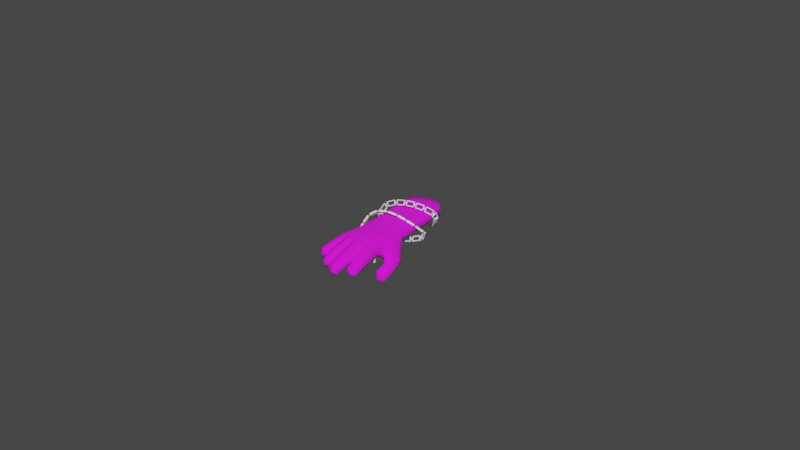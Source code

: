 # Source: hwandChain.blend  (saved by Blender 2.93.21; exported with 4.5.12 LTS)
import bpy
from mathutils import Matrix  # noqa: F401  (used for matrix-valued properties, if any)

bpy.ops.wm.read_factory_settings(use_empty=True)
scene = bpy.context.scene
scene.name = 'Scene'

# ---- collections
col_collection = bpy.data.collections.new('Collection'); scene.collection.children.link(col_collection)

# ---- images (referenced by path relative to the original .blend; pixels are not part of the script)
import os
ASSET_DIR = os.environ.get("B2B_ASSET_DIR", "")  # directory of the original .blend (textures are referenced by path, not embedded)
HERE = os.path.dirname(os.path.abspath(__file__))  # packed textures are extracted next to this script under _unpacked/

def load_image(name, relpath, width, height, colorspace="sRGB"):
    """Load a texture the original file referenced (path relative to the .blend, or extracted next to this script)."""
    p = next((c for c in (os.path.join(HERE, relpath), os.path.join(ASSET_DIR, relpath)) if relpath and os.path.exists(c)), "")
    if p:
        img = bpy.data.images.load(p, check_existing=True)
        img.name = name
    else:  # same state as the original file: an image datablock whose file is absent (Cycles renders it pink)
        img = bpy.data.images.new(name, width, height)
        img.source = "FILE"
        img.filepath = "//" + (relpath or name)
    img.colorspace_settings.name = colorspace
    return img
img_material_base_color = load_image('Material Base Color', 'hand base color.png', 1024, 1024, 'sRGB')

# ---- materials (node trees are filled in below, after node groups)
mat_material = bpy.data.materials.new('Material')
mat_material.use_transparent_shadow = False

# ---- material node trees
mat_material.use_nodes = True; mat_material.node_tree.nodes.clear()
_N = mat_material.node_tree.nodes; _L = mat_material.node_tree.links
n0 = _N.new('ShaderNodeBsdfPrincipled'); n0.name = 'Principled BSDF'; n0.location = (10, 300)
n0.distribution = 'GGX'
n0.subsurface_method = 'BURLEY'
n0.inputs[2].default_value = 1.0
n0.inputs[3].default_value = 1.45
n0.inputs[27].default_value = (0.0, 0.0, 0.0, 1.0)
n0.inputs[28].default_value = 1.0
n1 = _N.new('ShaderNodeOutputMaterial'); n1.name = 'Material Output'; n1.location = (300, 300)
n2 = _N.new('ShaderNodeTexImage'); n2.name = 'Image Texture'; n2.location = (-280, 280)
n2.image = img_material_base_color
_L.new(n0.outputs[0], n1.inputs[0])
_L.new(n2.outputs[0], n0.inputs[0])
n1.is_active_output = True

# ---- world
world_world = bpy.data.worlds.new('World'); scene.world = world_world
world_world.use_nodes = True; world_world.node_tree.nodes.clear()
_N = world_world.node_tree.nodes; _L = world_world.node_tree.links
n0 = _N.new('ShaderNodeOutputWorld'); n0.name = 'World Output'; n0.location = (300, 300)
n1 = _N.new('ShaderNodeBackground'); n1.name = 'Background'; n1.location = (10, 300)
n1.inputs[0].default_value = (0.05088, 0.05088, 0.05088, 1.0)
_L.new(n1.outputs[0], n0.inputs[0])
n0.is_active_output = True
world_world.color = (0.05088, 0.05088, 0.05088)
world_world.use_sun_shadow = False
world_world.sun_shadow_jitter_overblur = 0.0

# ---- meshes
me_hand = bpy.data.meshes.new('Hand')
me_hand.from_pydata([(0.1665, -0.05124, -0.1169), (0.176, -0.06387, -0.006511), (0.1346, -0.2384, -0.05774), (0.1612, -0.2477, 0.003175), (-0.08488, -0.07792, -0.03763), (-0.078, -0.07045, 0.03724), (-0.09849, -0.2124, -0.04282), (-0.1016, -0.221, 0.02531), (0.1298, 0.02524, -0.04819), (0.1377, -0.003471, 0.01176), (-0.06929, 0.00238, 0.0444), (-0.06884, 0.01187, -0.01227), (0.1358, -0.1784, -0.07831), (0.1525, -0.189, -0.001718), (-0.09456, -0.1859, -0.04271), (-0.09225, -0.1819, 0.02353), (-0.04243, -0.2448, -0.03403), (0.03113, -0.2561, -0.0268), (0.09091, -0.256, -0.04093), (0.09773, -0.2632, 0.04682), (0.02961, -0.2581, 0.05789), (-0.05142, -0.2466, 0.0499), (0.08065, -0.05518, -0.0797), (0.0184, -0.06907, -0.06366), (-0.04023, -0.07573, -0.04521), (-0.03716, -0.07965, 0.04559), (0.01399, -0.09147, 0.0489), (0.09681, -0.08318, 0.0425), (0.07431, 0.03488, -0.05372), (0.02986, 0.03089, -0.04595), (-0.01024, 0.02491, -0.0291), (-0.01729, 0.006489, 0.04684), (0.02574, 0.006233, 0.04614), (0.07334, 0.009793, 0.03898), (0.09756, -0.2086, 0.05337), (0.02376, -0.218, 0.0574), (-0.04345, -0.2041, 0.05402), (-0.0322, -0.2082, -0.03628), (0.02553, -0.2172, -0.03925), (0.08612, -0.1947, -0.04997), (-0.06513, -0.2967, 0.03043), (-0.1147, -0.2693, 0.02182), (-0.1116, -0.2678, -0.03465), (-0.0578, -0.2966, -0.04021), (-0.0479, -0.3204, -0.0255), (0.01486, -0.3315, -0.01946), (0.01068, -0.3338, 0.03909), (-0.04884, -0.3225, 0.03538), (0.0262, -0.3378, -0.02635), (0.09169, -0.3325, -0.03933), (0.09047, -0.3378, 0.03871), (0.03051, -0.3422, 0.0453), (0.17, -0.3161, -0.005795), (0.1529, -0.3122, -0.06856), (0.09964, -0.3266, -0.03945), (0.1085, -0.3311, 0.02928), (0.1549, -0.1686, -0.1059), (0.1911, -0.1179, -0.1457), (0.2205, -0.111, -0.1016), (0.173, -0.1703, -0.05716), (0.1712, -0.1991, -0.143), (0.2149, -0.1921, -0.1718), (0.2385, -0.1805, -0.1224), (0.1865, -0.1972, -0.0879), (0.18, -0.2705, -0.1573), (0.2237, -0.2778, -0.1864), (0.2434, -0.2819, -0.1475), (0.1911, -0.2767, -0.1096), (-0.07952, -0.3464, 0.01223), (-0.1271, -0.3308, 0.005107), (-0.1258, -0.3276, -0.04534), (-0.07464, -0.3441, -0.05373), (-0.1001, -0.4135, -0.01195), (-0.1425, -0.4012, -0.01763), (-0.1436, -0.3979, -0.06111), (-0.1004, -0.4135, -0.07179), (-0.05405, -0.4021, -0.04423), (0.00338, -0.4061, -0.03986), (-0.0002614, -0.409, 0.01398), (-0.05367, -0.4052, 0.009607), (-0.05537, -0.4797, -0.06305), (-0.01192, -0.4857, -0.06222), (-0.01192, -0.4852, -0.01986), (-0.05396, -0.4799, -0.02341), (0.02515, -0.4123, -0.04276), (0.08883, -0.4104, -0.04892), (0.08577, -0.4147, 0.01919), (0.02893, -0.4165, 0.02144), (0.02957, -0.5169, -0.07465), (0.07957, -0.5183, -0.07822), (0.0811, -0.5173, -0.02745), (0.03259, -0.5181, -0.02497), (0.1759, -0.3875, -0.01691), (0.1714, -0.386, -0.0637), (0.113, -0.3993, -0.04787), (0.1188, -0.4025, 0.01108), (0.1804, -0.469, -0.0452), (0.1788, -0.4706, -0.07427), (0.1302, -0.4745, -0.06286), (0.135, -0.4757, -0.02385), (0.1249, 0.3986, -0.03056), (0.1247, 0.3936, 0.04292), (-0.09964, 0.3809, 0.04338), (-0.1051, 0.3829, -0.03681), (0.06942, 0.4341, -0.03074), (0.01133, 0.4373, -0.02949), (-0.04066, 0.4257, -0.02961), (-0.03865, 0.4246, 0.04373), (0.01259, 0.4382, 0.04385), (0.06984, 0.4361, 0.04266), (0.1823, -0.04585, -0.08759), (0.1499, -0.2346, -0.0332), (-0.1093, -0.2123, -0.009027), (-0.09259, -0.07645, 0.004405), (0.1439, 0.009078, -0.02394), (-0.07994, 0.009517, 0.01595), (-0.1018, -0.1797, -0.008563), (0.1482, -0.1884, -0.04572), (0.09489, -0.2665, -0.004893), (0.03005, -0.2634, 0.01013), (-0.04862, -0.2535, 0.002327), (-0.1217, -0.264, -0.01121), (-0.05579, -0.2991, -0.005111), (0.01846, -0.333, 0.0064), (-0.05407, -0.321, 0.000925), (0.0983, -0.3337, -0.005979), (0.02247, -0.3396, 0.004144), (0.1673, -0.3115, -0.03924), (0.09911, -0.3285, -0.01007), (0.2234, -0.1045, -0.1229), (0.1602, -0.1804, -0.07984), (0.234, -0.1824, -0.1532), (0.1685, -0.2016, -0.1124), (0.2365, -0.2884, -0.1715), (0.177, -0.2794, -0.1336), (-0.1359, -0.3257, -0.02395), (-0.07058, -0.3473, -0.02049), (-0.1524, -0.4005, -0.04346), (-0.0977, -0.4191, -0.04141), (0.007843, -0.4074, -0.01519), (-0.05918, -0.4031, -0.01974), (-0.009093, -0.491, -0.04101), (-0.05812, -0.484, -0.04411), (0.09485, -0.4116, -0.01861), (0.02205, -0.4136, -0.01474), (0.0837, -0.5228, -0.05428), (0.02737, -0.5223, -0.05283), (0.1796, -0.3855, -0.04185), (0.1097, -0.4012, -0.02184), (0.1841, -0.474, -0.05991), (0.1285, -0.4805, -0.04349), (0.1296, 0.4028, 0.01792), (-0.1134, 0.3824, 0.01807), (-0.04103, 0.4333, 0.01907), (0.01109, 0.4465, 0.01921), (0.07023, 0.4446, 0.01798), (0.1111, -0.2463, -0.06132), (0.1288, -0.07203, 0.03436), (0.1038, -0.003822, 0.03327), (0.1097, -0.1855, -0.07265), (0.1356, -0.256, 0.04313), (0.1146, -0.0534, -0.09511), (0.09515, 0.02914, -0.06554), (0.1298, -0.2016, 0.04861), (0.1238, -0.3203, -0.06964), (0.1454, -0.323, 0.02993), (0.1399, -0.3922, -0.0712), (0.151, -0.3959, 0.009497), (0.1541, -0.4767, -0.07764), (0.1593, -0.4759, -0.03191), (0.09906, 0.4202, 0.04646), (0.09967, 0.4151, -0.04178), (0.1015, 0.4321, 0.0186), (0.1571, -0.4888, -0.05385), (0.05896, -0.257, -0.05143), (0.06489, -0.2622, 0.05773), (0.05054, -0.06098, -0.07528), (0.05533, -0.08832, 0.05147), (0.05323, 0.03354, -0.06157), (0.05067, 0.008418, 0.04906), (0.06049, -0.212, 0.05754), (0.0549, -0.2071, -0.06045), (0.05726, -0.3347, -0.05008), (0.06086, -0.3412, 0.04759), (0.05505, -0.4098, -0.06281), (0.05681, -0.4177, 0.02625), (0.05305, -0.5221, -0.08813), (0.05606, -0.5227, -0.02234), (0.04074, 0.4339, -0.04092), (0.04138, 0.4401, 0.04696), (0.04, 0.45, 0.01918), (0.05474, -0.5357, -0.05799), (-0.003485, -0.2549, -0.04754), (-0.01128, -0.2557, 0.06004), (-0.01247, -0.07302, -0.06078), (-0.01755, -0.08555, 0.05258), (0.009227, 0.02695, -0.04655), (0.003229, 0.006063, 0.0518), (-0.01098, -0.2151, 0.06051), (-0.002275, -0.2165, -0.04865), (-0.01409, -0.3261, -0.03846), (-0.01842, -0.3296, 0.04231), (-0.02434, -0.4031, -0.05708), (-0.02732, -0.409, 0.01681), (-0.03503, -0.4868, -0.07362), (-0.03459, -0.4872, -0.01805), (-0.01608, 0.4297, -0.03891), (-0.01414, 0.4331, 0.04748), (-0.01621, 0.4432, 0.01971), (-0.03677, -0.4984, -0.04635), (-0.0813, -0.2314, 0.04291), (-0.06457, -0.07759, -0.05312), (-0.0373, 0.01775, -0.03189), (-0.07202, -0.1902, 0.0433), (-0.06707, -0.2276, -0.05431), (-0.0589, -0.06929, 0.05302), (-0.04505, 0.005254, 0.05002), (-0.06305, -0.1972, -0.05638), (-0.09681, -0.2817, 0.03076), (-0.08726, -0.2813, -0.04863), (-0.1097, -0.3385, 0.01393), (-0.1033, -0.3342, -0.05877), (-0.1283, -0.4106, -0.01146), (-0.1267, -0.4089, -0.07462), (-0.07348, 0.4063, -0.03989), (-0.07135, 0.4055, 0.04696), (-0.0745, 0.4174, 0.01919), (-0.1305, -0.4201, -0.04277), (0.1427, -0.1242, -0.1085), (-0.08744, -0.1341, 0.02957), (0.1638, -0.1237, -0.004437), (-0.08901, -0.1392, -0.04171), (-0.04274, -0.1501, 0.05346), (0.0174, -0.157, 0.05467), (0.1005, -0.1592, 0.04199), (0.08355, -0.1321, -0.07676), (0.02074, -0.1438, -0.05118), (-0.03516, -0.1489, -0.04996), (0.163, -0.1443, -0.1311), (0.1937, -0.1428, -0.0641), (0.1872, -0.1963, -0.1663), (0.2252, -0.1905, -0.09233), (0.2006, -0.2781, -0.1828), (0.2258, -0.2951, -0.1213), (0.2084, -0.3027, -0.154), (-0.09909, -0.1345, -0.004673), (0.1124, -0.1255, -0.09292), (0.1337, -0.1394, 0.04349), (0.05345, -0.1414, -0.0726), (0.05986, -0.1599, 0.05592), (-0.006562, -0.1485, -0.05715), (-0.0162, -0.1568, 0.05746), (-0.06718, -0.1392, 0.04706), (-0.06255, -0.1434, -0.05946), (-0.07092, 0.02944, 0.04435), (0.1299, 0.05438, -0.04544), (-0.07222, 0.04331, -0.01416), (-0.01496, 0.06589, -0.02884), (0.07293, 0.07519, -0.05062), (-0.02001, 0.04249, 0.04668), (0.02385, 0.04575, 0.04596), (0.02686, 0.07396, -0.04388), (0.07245, 0.04751, 0.0392), (0.1368, 0.02455, 0.01538), (0.1427, 0.0384, -0.01915), (-0.08248, 0.0384, 0.016), (0.1028, 0.02986, 0.03467), (0.09513, 0.0635, -0.0622), (0.04913, 0.04788, 0.04883), (0.05101, 0.07531, -0.05877), (0.005367, 0.06931, -0.04552), (0.0008855, 0.0445, 0.05155), (-0.04194, 0.05458, -0.03238), (-0.04734, 0.03669, 0.04984), (0.07223, 0.147, -0.04665), (0.07153, 0.2187, -0.04267), (0.07082, 0.2905, -0.03869), (0.07012, 0.3623, -0.03471), (-0.02374, 0.1189, 0.04609), (-0.02747, 0.1953, 0.0455), (-0.03119, 0.2718, 0.04491), (-0.03492, 0.3482, 0.04432), (0.0216, 0.1242, 0.04554), (0.01935, 0.2027, 0.04512), (0.01709, 0.2812, 0.0447), (0.01484, 0.3597, 0.04427), (0.02375, 0.1466, -0.04101), (0.02065, 0.2193, -0.03813), (0.01754, 0.292, -0.03525), (0.01444, 0.3647, -0.03237), (0.07193, 0.1252, 0.03989), (0.07141, 0.2029, 0.04058), (0.07088, 0.2807, 0.04127), (0.07036, 0.3584, 0.04197), (0.1344, 0.09836, 0.02089), (0.132, 0.1722, 0.0264), (0.1295, 0.246, 0.0319), (0.1271, 0.3198, 0.03741), (0.1401, 0.1113, -0.01174), (0.1374, 0.1842, -0.004323), (0.1348, 0.257, 0.00309), (0.1322, 0.3299, 0.0105), (-0.08866, 0.1072, 0.01641), (-0.09485, 0.176, 0.01683), (-0.101, 0.2448, 0.01724), (-0.1072, 0.3136, 0.01765), (0.102, 0.1079, 0.03703), (0.1013, 0.186, 0.03939), (0.1006, 0.2641, 0.04175), (0.09981, 0.3422, 0.0441), (0.09604, 0.1338, -0.05811), (0.09695, 0.2041, -0.05403), (0.09785, 0.2745, -0.04994), (0.09876, 0.3448, -0.04586), (0.04758, 0.1263, 0.04845), (0.04603, 0.2048, 0.04808), (0.04448, 0.2832, 0.0477), (0.04293, 0.3616, 0.04733), (0.04896, 0.147, -0.0552), (0.04691, 0.2187, -0.05163), (0.04485, 0.2904, -0.04806), (0.0428, 0.3621, -0.04449), (0.001078, 0.1414, -0.0442), (-0.003212, 0.2135, -0.04287), (-0.007502, 0.2856, -0.04155), (-0.01179, 0.3576, -0.04023), (-0.00212, 0.1222, 0.05073), (-0.005126, 0.2, 0.04992), (-0.008131, 0.2777, 0.04911), (-0.01114, 0.3554, 0.0483), (-0.04825, 0.1249, -0.03388), (-0.05456, 0.1953, -0.03538), (-0.06087, 0.2656, -0.03688), (-0.06717, 0.336, -0.03839), (-0.05214, 0.1105, 0.04927), (-0.05694, 0.1842, 0.04869), (-0.06174, 0.258, 0.04811), (-0.06655, 0.3318, 0.04754), (-0.0939, 0.3106, 0.04358), (-0.08815, 0.2403, 0.04377), (-0.08241, 0.17, 0.04396), (-0.07667, 0.09972, 0.04416), (0.1259, 0.3297, -0.03354), (0.1269, 0.2609, -0.03651), (0.1279, 0.192, -0.03949), (0.1289, 0.1232, -0.04247), (-0.09854, 0.315, -0.03228), (-0.09196, 0.2471, -0.02775), (-0.08538, 0.1791, -0.02322), (-0.0788, 0.1112, -0.01869), (-0.03552, 0.3537, -0.02946), (-0.03038, 0.2818, -0.0293), (-0.02524, 0.2098, -0.02915), (-0.0201, 0.1378, -0.02899)], [], [(117, 13, 3, 111), (112, 6, 42, 121), (245, 229, 5, 113), (157, 1, 9, 158), (253, 231, 4, 211), (247, 230, 1, 157), (329, 285, 108, 207), (113, 5, 10, 115), (110, 0, 8, 114), (211, 4, 11, 212), (160, 3, 13, 163), (214, 6, 14, 217), (112, 7, 15, 116), (230, 13, 59, 239), (156, 18, 39, 159), (174, 17, 38, 181), (192, 16, 37, 199), (210, 21, 36, 213), (193, 20, 35, 198), (175, 19, 34, 180), (161, 22, 28, 162), (176, 23, 29, 178), (194, 24, 30, 196), (305, 338, 102, 152), (313, 277, 104, 171), (337, 281, 107, 225), (252, 232, 25, 215), (251, 233, 26, 195), (249, 234, 27, 177), (246, 235, 22, 161), (248, 236, 23, 176), (250, 237, 24, 194), (215, 25, 31, 216), (195, 26, 32, 197), (177, 27, 33, 179), (156, 2, 53, 164), (175, 20, 51, 183), (119, 20, 46, 123), (219, 43, 71, 221), (214, 16, 43, 219), (120, 21, 40, 122), (210, 7, 41, 218), (124, 44, 76, 140), (193, 21, 47, 201), (120, 16, 44, 124), (192, 17, 45, 200), (125, 50, 86, 143), (174, 18, 49, 182), (119, 17, 48, 126), (118, 19, 50, 125), (127, 52, 92, 147), (160, 19, 55, 165), (118, 18, 54, 128), (111, 3, 52, 127), (239, 59, 63, 241), (228, 0, 57, 238), (117, 12, 56, 130), (110, 1, 58, 129), (132, 60, 64, 134), (238, 57, 61, 240), (130, 56, 60, 132), (129, 58, 62, 131), (244, 243, 67, 134), (131, 62, 66, 133), (241, 63, 67, 243), (240, 61, 65, 242), (135, 70, 74, 137), (218, 41, 69, 220), (122, 40, 68, 136), (121, 42, 70, 135), (227, 222, 73, 137), (221, 71, 75, 223), (220, 69, 73, 222), (136, 68, 72, 138), (140, 76, 80, 142), (201, 47, 79, 203), (123, 46, 78, 139), (200, 45, 77, 202), (209, 205, 83, 142), (203, 79, 83, 205), (139, 78, 82, 141), (202, 77, 81, 204), (143, 86, 90, 145), (182, 49, 85, 184), (126, 48, 84, 144), (183, 51, 87, 185), (191, 187, 91, 146), (184, 85, 89, 186), (144, 84, 88, 146), (185, 87, 91, 187), (167, 95, 99, 169), (128, 54, 94, 148), (164, 53, 93, 166), (165, 55, 95, 167), (173, 169, 99, 150), (147, 92, 96, 149), (148, 94, 98, 150), (166, 93, 97, 168), (172, 170, 101, 151), (226, 225, 107, 153), (208, 207, 108, 154), (190, 189, 109, 155), (321, 289, 105, 188), (333, 346, 103, 224), (317, 293, 109, 189), (325, 350, 106, 206), (309, 297, 101, 170), (301, 342, 100, 151), (297, 301, 151, 101), (188, 190, 155, 104), (206, 208, 154, 105), (224, 226, 153, 106), (171, 172, 151, 100), (95, 148, 150, 99), (93, 147, 149, 97), (168, 173, 150, 98), (55, 128, 148, 95), (87, 144, 146, 91), (186, 191, 146, 88), (51, 126, 144, 87), (85, 143, 145, 89), (77, 139, 141, 81), (204, 209, 142, 80), (45, 123, 139, 77), (79, 140, 142, 83), (71, 136, 138, 75), (223, 227, 137, 74), (41, 121, 135, 69), (43, 122, 136, 71), (69, 135, 137, 73), (61, 131, 133, 65), (242, 244, 134, 64), (57, 129, 131, 61), (59, 130, 132, 63), (63, 132, 134, 67), (0, 110, 129, 57), (13, 117, 130, 59), (2, 111, 127, 53), (19, 118, 128, 55), (53, 127, 147, 93), (18, 118, 125, 49), (20, 119, 126, 51), (49, 125, 143, 85), (21, 120, 124, 47), (47, 124, 140, 79), (16, 120, 122, 43), (17, 119, 123, 45), (346, 305, 152, 103), (6, 112, 116, 14), (1, 110, 114, 9), (4, 113, 115, 11), (231, 245, 113, 4), (7, 112, 121, 41), (12, 117, 111, 2), (97, 149, 173, 168), (104, 155, 172, 171), (293, 309, 170, 109), (155, 109, 170, 172), (94, 166, 168, 98), (149, 96, 169, 173), (52, 165, 167, 92), (54, 164, 166, 94), (92, 167, 169, 96), (3, 160, 165, 52), (18, 156, 164, 54), (228, 246, 161, 0), (342, 313, 171, 100), (0, 161, 162, 8), (2, 156, 159, 12), (19, 160, 163, 34), (234, 247, 157, 27), (27, 157, 158, 33), (89, 145, 191, 186), (105, 154, 190, 188), (285, 317, 189, 108), (277, 321, 188, 104), (154, 108, 189, 190), (86, 185, 187, 90), (84, 184, 186, 88), (145, 90, 187, 191), (50, 183, 185, 86), (48, 182, 184, 84), (17, 174, 182, 48), (19, 175, 183, 50), (26, 177, 179, 32), (235, 248, 176, 22), (233, 249, 177, 26), (22, 176, 178, 28), (20, 175, 180, 35), (18, 174, 181, 39), (81, 141, 209, 204), (106, 153, 208, 206), (289, 325, 206, 105), (153, 107, 207, 208), (76, 202, 204, 80), (78, 203, 205, 82), (141, 82, 205, 209), (44, 200, 202, 76), (46, 201, 203, 78), (16, 192, 200, 44), (20, 193, 201, 46), (25, 195, 197, 31), (236, 250, 194, 23), (232, 251, 195, 25), (23, 194, 196, 29), (21, 193, 198, 36), (17, 192, 199, 38), (281, 329, 207, 107), (75, 138, 227, 223), (103, 152, 226, 224), (350, 333, 224, 106), (152, 102, 225, 226), (68, 220, 222, 72), (70, 221, 223, 74), (138, 72, 222, 227), (40, 218, 220, 68), (21, 210, 218, 40), (6, 214, 219, 42), (42, 219, 221, 70), (5, 215, 216, 10), (229, 252, 215, 5), (338, 337, 225, 102), (7, 210, 213, 15), (16, 214, 217, 37), (24, 211, 212, 30), (237, 253, 211, 24), (37, 217, 253, 237), (15, 213, 252, 229), (36, 198, 251, 232), (38, 199, 250, 236), (35, 180, 249, 233), (39, 181, 248, 235), (34, 163, 247, 234), (12, 159, 246, 228), (14, 116, 245, 231), (65, 133, 244, 242), (60, 240, 242, 64), (62, 241, 243, 66), (133, 66, 243, 244), (56, 238, 240, 60), (12, 228, 238, 56), (58, 239, 241, 62), (199, 37, 237, 250), (181, 38, 236, 248), (159, 39, 235, 246), (180, 34, 234, 249), (198, 35, 233, 251), (213, 36, 232, 252), (1, 230, 239, 58), (163, 13, 230, 247), (217, 14, 231, 253), (116, 15, 229, 245), (197, 32, 260, 271), (115, 10, 254, 265), (162, 28, 258, 267), (216, 31, 259, 273), (178, 29, 261, 269), (212, 11, 256, 272), (179, 33, 262, 268), (196, 30, 257, 270), (158, 9, 263, 266), (114, 8, 255, 264), (9, 114, 264, 263), (11, 115, 265, 256), (33, 158, 266, 262), (8, 162, 267, 255), (32, 179, 268, 260), (28, 178, 269, 258), (29, 196, 270, 261), (31, 197, 271, 259), (30, 212, 272, 257), (10, 216, 273, 254), (254, 273, 334, 341), (341, 334, 335, 340), (340, 335, 336, 339), (339, 336, 337, 338), (257, 272, 330, 353), (353, 330, 331, 352), (352, 331, 332, 351), (351, 332, 333, 350), (259, 271, 326, 278), (278, 326, 327, 279), (279, 327, 328, 280), (280, 328, 329, 281), (261, 270, 322, 286), (286, 322, 323, 287), (287, 323, 324, 288), (288, 324, 325, 289), (258, 269, 318, 274), (274, 318, 319, 275), (275, 319, 320, 276), (276, 320, 321, 277), (260, 268, 314, 282), (282, 314, 315, 283), (283, 315, 316, 284), (284, 316, 317, 285), (255, 267, 310, 345), (345, 310, 311, 344), (344, 311, 312, 343), (343, 312, 313, 342), (262, 266, 306, 290), (290, 306, 307, 291), (291, 307, 308, 292), (292, 308, 309, 293), (256, 265, 302, 349), (349, 302, 303, 348), (348, 303, 304, 347), (347, 304, 305, 346), (263, 264, 298, 294), (294, 298, 299, 295), (295, 299, 300, 296), (296, 300, 301, 297), (264, 255, 345, 298), (298, 345, 344, 299), (299, 344, 343, 300), (300, 343, 342, 301), (266, 263, 294, 306), (306, 294, 295, 307), (307, 295, 296, 308), (308, 296, 297, 309), (270, 257, 353, 322), (322, 353, 352, 323), (323, 352, 351, 324), (324, 351, 350, 325), (268, 262, 290, 314), (314, 290, 291, 315), (315, 291, 292, 316), (316, 292, 293, 317), (272, 256, 349, 330), (330, 349, 348, 331), (331, 348, 347, 332), (332, 347, 346, 333), (269, 261, 286, 318), (318, 286, 287, 319), (319, 287, 288, 320), (320, 288, 289, 321), (273, 259, 278, 334), (334, 278, 279, 335), (335, 279, 280, 336), (336, 280, 281, 337), (267, 258, 274, 310), (310, 274, 275, 311), (311, 275, 276, 312), (312, 276, 277, 313), (265, 254, 341, 302), (302, 341, 340, 303), (303, 340, 339, 304), (304, 339, 338, 305), (271, 260, 282, 326), (326, 282, 283, 327), (327, 283, 284, 328), (328, 284, 285, 329)])
me_hand.polygons.foreach_set('use_smooth', [True] * 352)
_uv = me_hand.uv_layers.new(name='UVMap')
_uv.uv.foreach_set('vector', [0.3612, 0.07163, 0.3177, 0.07538, 0.3124, 0.01564, 0.3463, 0.02673, 0.8026, 0.5189, 0.8328, 0.5062, 0.8433, 0.565, 0.8207, 0.5686, 0.01291, 0.1273, 0.04718, 0.1282, 0.05605, 0.1895, 0.02182, 0.1832, 0.2654, 0.1905, 0.3245, 0.202, 0.2838, 0.2623, 0.2425, 0.2599, 0.7293, 0.1946, 0.757, 0.2025, 0.7488, 0.2565, 0.726, 0.2541, 0.2658, 0.1241, 0.3204, 0.1434, 0.3245, 0.202, 0.2654, 0.1905, 0.113, 0.5949, 0.1367, 0.6013, 0.1314, 0.6753, 0.1075, 0.6679, 0.02182, 0.1832, 0.05605, 0.1895, 0.06576, 0.2602, 0.03593, 0.2663, 0.4613, 0.2771, 0.4813, 0.257, 0.5084, 0.3622, 0.475, 0.3594, 0.726, 0.2541, 0.7488, 0.2565, 0.7437, 0.3477, 0.7045, 0.3519, 0.268, 0.01131, 0.3124, 0.01564, 0.3177, 0.07538, 0.2611, 0.06402, 0.7469, 0.1211, 0.7726, 0.1381, 0.7665, 0.1613, 0.7384, 0.1471, 0.005477, 0.0523, 0.0367, 0.04234, 0.04057, 0.08112, 0.008801, 0.08404, 0.3204, 0.1434, 0.3177, 0.07538, 0.3769, 0.1015, 0.3899, 0.1314, 0.5695, 0.0702, 0.5969, 0.06558, 0.5873, 0.1205, 0.5535, 0.1273, 0.6241, 0.07288, 0.6566, 0.07309, 0.6544, 0.1109, 0.6195, 0.1186, 0.6896, 0.08449, 0.7241, 0.09918, 0.7096, 0.1292, 0.6811, 0.1179, 0.06106, 0.03358, 0.09058, 0.02043, 0.09742, 0.06113, 0.06779, 0.07378, 0.1295, 0.01259, 0.1681, 0.01065, 0.1617, 0.04854, 0.1291, 0.05101, 0.2006, 0.006654, 0.2329, 0.005097, 0.23, 0.05756, 0.1955, 0.05435, 0.5325, 0.2658, 0.5713, 0.2686, 0.5763, 0.3689, 0.5512, 0.3609, 0.6031, 0.2648, 0.6393, 0.2587, 0.629, 0.3644, 0.5997, 0.3657, 0.6703, 0.2565, 0.7019, 0.2565, 0.6771, 0.3599, 0.65, 0.3602, 0.01078, 0.5591, 0.03807, 0.5526, 0.03174, 0.619, 0.005204, 0.6253, 0.5733, 0.6613, 0.5984, 0.6785, 0.6031, 0.7459, 0.5782, 0.7276, 0.06256, 0.5712, 0.0906, 0.589, 0.08475, 0.6611, 0.05641, 0.6404, 0.07289, 0.1241, 0.09731, 0.1134, 0.1012, 0.1818, 0.07928, 0.1914, 0.1232, 0.107, 0.1552, 0.1072, 0.1521, 0.171, 0.1213, 0.1761, 0.1945, 0.1044, 0.2339, 0.1058, 0.233, 0.1794, 0.192, 0.1742, 0.5394, 0.1922, 0.575, 0.1875, 0.5713, 0.2686, 0.5325, 0.2658, 0.6078, 0.1823, 0.6469, 0.1827, 0.6393, 0.2587, 0.6031, 0.2648, 0.6745, 0.1828, 0.7032, 0.1857, 0.7019, 0.2565, 0.6703, 0.2565, 0.07928, 0.1914, 0.1012, 0.1818, 0.1178, 0.2659, 0.0903, 0.2637, 0.1213, 0.1761, 0.1521, 0.171, 0.1614, 0.2672, 0.1386, 0.2662, 0.192, 0.1742, 0.233, 0.1794, 0.2107, 0.2727, 0.1861, 0.2702, 0.8464, 0.4938, 0.8255, 0.4952, 0.8312, 0.4197, 0.8522, 0.4198, 0.3656, 0.5401, 0.3302, 0.5351, 0.3558, 0.4544, 0.3818, 0.4627, 0.8394, 0.733, 0.8696, 0.7684, 0.7963, 0.7999, 0.779, 0.7743, 0.8719, 0.5668, 0.9021, 0.5685, 0.9059, 0.6224, 0.8826, 0.6256, 0.8665, 0.5063, 0.9003, 0.5127, 0.9021, 0.5685, 0.8719, 0.5668, 0.5259, 0.7732, 0.5552, 0.8083, 0.5006, 0.8224, 0.4807, 0.7958, 0.5646, 0.8414, 0.5686, 0.8688, 0.5195, 0.8691, 0.5119, 0.8505, 0.8003, 0.09861, 0.8233, 0.09338, 0.8452, 0.1767, 0.8263, 0.1782, 0.8781, 0.8081, 0.8901, 0.8479, 0.8129, 0.8525, 0.8044, 0.8254, 0.7755, 0.03345, 0.8027, 0.01703, 0.8233, 0.09338, 0.8003, 0.09861, 0.8425, 0.01364, 0.8793, 0.005157, 0.8871, 0.08477, 0.8555, 0.08884, 0.4509, 0.4715, 0.4084, 0.4708, 0.4201, 0.396, 0.4531, 0.3915, 0.4955, 0.7189, 0.4957, 0.7503, 0.4188, 0.7471, 0.4156, 0.7185, 0.4897, 0.6506, 0.4957, 0.6829, 0.4128, 0.6847, 0.4127, 0.657, 0.453, 0.5435, 0.4003, 0.5456, 0.4084, 0.4708, 0.4509, 0.4715, 0.08403, 0.8394, 0.07895, 0.8099, 0.1466, 0.8027, 0.1537, 0.8219, 0.005081, 0.7687, 0.006665, 0.7312, 0.07747, 0.7397, 0.07281, 0.7717, 0.9096, 0.4888, 0.8779, 0.4937, 0.8839, 0.4225, 0.9096, 0.4238, 0.005862, 0.8544, 0.01044, 0.8161, 0.07895, 0.8099, 0.08403, 0.8394, 0.3471, 0.8851, 0.3342, 0.9165, 0.2837, 0.9014, 0.2819, 0.8622, 0.5053, 0.1918, 0.4813, 0.257, 0.45, 0.198, 0.4741, 0.1747, 0.5116, 0.09464, 0.523, 0.1287, 0.4909, 0.151, 0.4942, 0.128, 0.3957, 0.2354, 0.3245, 0.202, 0.4307, 0.1667, 0.4493, 0.1761, 0.9744, 0.9516, 0.9497, 0.9372, 0.9712, 0.8717, 0.9938, 0.8724, 0.9279, 0.9933, 0.8863, 0.9949, 0.9052, 0.9111, 0.928, 0.9228, 0.9913, 0.9932, 0.9636, 0.9904, 0.9497, 0.9372, 0.9744, 0.9516, 0.3547, 0.8064, 0.3564, 0.8286, 0.2787, 0.8316, 0.2663, 0.8064, 0.1643, 0.8679, 0.1936, 0.8686, 0.2061, 0.8911, 0.188, 0.9059, 0.2663, 0.8064, 0.2787, 0.8316, 0.1901, 0.8461, 0.1716, 0.8328, 0.2819, 0.8622, 0.2837, 0.9014, 0.2061, 0.8911, 0.1936, 0.8686, 0.928, 0.9228, 0.9052, 0.9111, 0.9377, 0.8518, 0.9514, 0.8581, 0.844, 0.6295, 0.8616, 0.6277, 0.883, 0.686, 0.8701, 0.6975, 0.5119, 0.8505, 0.5195, 0.8691, 0.456, 0.8763, 0.4529, 0.8611, 0.4807, 0.7958, 0.5006, 0.8224, 0.4469, 0.8371, 0.4297, 0.8139, 0.8207, 0.5686, 0.8433, 0.565, 0.8616, 0.6277, 0.844, 0.6295, 0.3654, 0.8807, 0.3903, 0.8728, 0.3928, 0.8844, 0.3811, 0.9038, 0.8826, 0.6256, 0.9059, 0.6224, 0.9086, 0.677, 0.8966, 0.6811, 0.4529, 0.8611, 0.456, 0.8763, 0.3928, 0.8844, 0.3903, 0.8728, 0.4297, 0.8139, 0.4469, 0.8371, 0.3908, 0.8557, 0.365, 0.8486, 0.8263, 0.1782, 0.8452, 0.1767, 0.867, 0.2338, 0.8554, 0.2467, 0.8044, 0.8254, 0.8129, 0.8525, 0.7308, 0.8677, 0.7268, 0.8455, 0.779, 0.7743, 0.7963, 0.7999, 0.7226, 0.8236, 0.707, 0.8032, 0.8555, 0.08884, 0.8871, 0.08477, 0.893, 0.1647, 0.8692, 0.1722, 0.6341, 0.8724, 0.659, 0.8631, 0.6636, 0.8777, 0.651, 0.8911, 0.7268, 0.8455, 0.7308, 0.8677, 0.6636, 0.8777, 0.659, 0.8631, 0.707, 0.8032, 0.7226, 0.8236, 0.6579, 0.848, 0.6384, 0.8438, 0.8692, 0.1722, 0.893, 0.1647, 0.8927, 0.2296, 0.8794, 0.2315, 0.4531, 0.3915, 0.4201, 0.396, 0.4352, 0.3047, 0.452, 0.2859, 0.4156, 0.7185, 0.4188, 0.7471, 0.3379, 0.7451, 0.3351, 0.7179, 0.4127, 0.657, 0.4128, 0.6847, 0.3354, 0.6898, 0.3386, 0.6677, 0.3818, 0.4627, 0.3558, 0.4544, 0.3748, 0.3831, 0.3968, 0.3898, 0.4275, 0.2671, 0.4195, 0.2985, 0.4035, 0.2973, 0.3981, 0.2728, 0.3351, 0.7179, 0.3379, 0.7451, 0.2482, 0.7328, 0.2483, 0.7184, 0.3386, 0.6677, 0.3354, 0.6898, 0.2478, 0.704, 0.237, 0.6876, 0.3968, 0.3898, 0.3748, 0.3831, 0.4035, 0.2973, 0.4195, 0.2985, 0.1433, 0.7726, 0.1471, 0.749, 0.2122, 0.7606, 0.2189, 0.7775, 0.9096, 0.4238, 0.8839, 0.4225, 0.8847, 0.3491, 0.9051, 0.3507, 0.8522, 0.4198, 0.8312, 0.4197, 0.8301, 0.347, 0.8555, 0.3482, 0.07281, 0.7717, 0.07747, 0.7397, 0.1471, 0.749, 0.1433, 0.7726, 0.2393, 0.7795, 0.2189, 0.7775, 0.2122, 0.7606, 0.2262, 0.7549, 0.1537, 0.8219, 0.1466, 0.8027, 0.2219, 0.7972, 0.232, 0.8057, 0.9051, 0.3507, 0.8847, 0.3491, 0.8765, 0.2819, 0.8913, 0.2756, 0.8555, 0.3482, 0.8301, 0.347, 0.8447, 0.2805, 0.8596, 0.2795, 0.2223, 0.6871, 0.2102, 0.6598, 0.2341, 0.6381, 0.255, 0.6564, 0.04035, 0.6657, 0.05641, 0.6404, 0.08475, 0.6611, 0.07433, 0.6849, 0.09964, 0.6953, 0.1075, 0.6679, 0.1314, 0.6753, 0.1273, 0.7006, 0.1571, 0.704, 0.1578, 0.6755, 0.1839, 0.6746, 0.1887, 0.6999, 0.6232, 0.6753, 0.65, 0.6808, 0.6543, 0.7494, 0.6282, 0.7424, 0.7243, 0.6505, 0.7525, 0.6359, 0.7534, 0.6982, 0.7283, 0.7159, 0.1628, 0.602, 0.1883, 0.6026, 0.1839, 0.6746, 0.1578, 0.6755, 0.6735, 0.6713, 0.6973, 0.6701, 0.7014, 0.7376, 0.6783, 0.7387, 0.216, 0.5864, 0.2437, 0.5688, 0.2341, 0.6381, 0.2102, 0.6598, 0.5086, 0.6767, 0.5461, 0.6538, 0.5549, 0.719, 0.5165, 0.7485, 0.2437, 0.5688, 0.2667, 0.5866, 0.255, 0.6564, 0.2341, 0.6381, 0.6282, 0.7424, 0.6258, 0.8041, 0.5913, 0.7962, 0.6031, 0.7459, 0.6783, 0.7387, 0.6901, 0.7983, 0.6589, 0.8017, 0.6543, 0.7494, 0.7283, 0.7159, 0.7599, 0.7693, 0.7186, 0.7877, 0.7014, 0.7376, 0.5782, 0.7276, 0.5528, 0.7834, 0.5165, 0.7485, 0.5549, 0.719, 0.1471, 0.749, 0.1602, 0.7252, 0.2262, 0.7549, 0.2122, 0.7606, 0.8301, 0.347, 0.8138, 0.3461, 0.8368, 0.2704, 0.8447, 0.2805, 0.8596, 0.2795, 0.8662, 0.2611, 0.8913, 0.2756, 0.8765, 0.2819, 0.07747, 0.7397, 0.08928, 0.7046, 0.1602, 0.7252, 0.1471, 0.749, 0.3748, 0.3831, 0.3491, 0.3636, 0.3981, 0.2728, 0.4035, 0.2973, 0.2483, 0.7184, 0.2218, 0.718, 0.237, 0.6876, 0.2478, 0.704, 0.3558, 0.4544, 0.3211, 0.4358, 0.3491, 0.3636, 0.3748, 0.3831, 0.3379, 0.7451, 0.341, 0.768, 0.2372, 0.749, 0.2482, 0.7328, 0.893, 0.1647, 0.9112, 0.1586, 0.9086, 0.2369, 0.8927, 0.2296, 0.8794, 0.2315, 0.8832, 0.2549, 0.8554, 0.2467, 0.867, 0.2338, 0.8871, 0.08477, 0.9102, 0.08157, 0.9112, 0.1586, 0.893, 0.1647, 0.7308, 0.8677, 0.7263, 0.8924, 0.651, 0.8911, 0.6636, 0.8777, 0.9059, 0.6224, 0.9313, 0.6157, 0.9299, 0.6882, 0.9086, 0.677, 0.8966, 0.6811, 0.9008, 0.7084, 0.8701, 0.6975, 0.883, 0.686, 0.5195, 0.8691, 0.5185, 0.899, 0.4535, 0.9003, 0.456, 0.8763, 0.9021, 0.5685, 0.9333, 0.5635, 0.9313, 0.6157, 0.9059, 0.6224, 0.456, 0.8763, 0.4535, 0.9003, 0.3811, 0.9038, 0.3928, 0.8844, 0.9052, 0.9111, 0.8807, 0.9115, 0.9337, 0.831, 0.9377, 0.8518, 0.9514, 0.8581, 0.9724, 0.8337, 0.9938, 0.8724, 0.9712, 0.8717, 0.8863, 0.9949, 0.8448, 0.994, 0.8807, 0.9115, 0.9052, 0.9111, 0.3342, 0.9165, 0.3131, 0.9303, 0.2668, 0.9254, 0.2837, 0.9014, 0.2837, 0.9014, 0.2668, 0.9254, 0.188, 0.9059, 0.2061, 0.8911, 0.4813, 0.257, 0.4613, 0.2771, 0.4238, 0.2198, 0.45, 0.198, 0.3177, 0.07538, 0.3612, 0.07163, 0.396, 0.08717, 0.3769, 0.1015, 0.8255, 0.4952, 0.8005, 0.4961, 0.8058, 0.4179, 0.8312, 0.4197, 0.006665, 0.7312, 0.02616, 0.6839, 0.08928, 0.7046, 0.07747, 0.7397, 0.8312, 0.4197, 0.8058, 0.4179, 0.8138, 0.3461, 0.8301, 0.347, 0.4957, 0.7503, 0.4867, 0.7806, 0.4183, 0.776, 0.4188, 0.7471, 0.3302, 0.5351, 0.2883, 0.5104, 0.3211, 0.4358, 0.3558, 0.4544, 0.4188, 0.7471, 0.4183, 0.776, 0.341, 0.768, 0.3379, 0.7451, 0.8901, 0.8479, 0.8803, 0.8919, 0.8094, 0.8831, 0.8129, 0.8525, 0.8129, 0.8525, 0.8094, 0.8831, 0.7263, 0.8924, 0.7308, 0.8677, 0.9003, 0.5127, 0.9333, 0.5147, 0.9333, 0.5635, 0.9021, 0.5685, 0.8793, 0.005157, 0.9111, 0.009841, 0.9102, 0.08157, 0.8871, 0.08477, 0.7525, 0.6359, 0.7982, 0.6503, 0.8033, 0.7187, 0.7534, 0.6982, 0.7726, 0.1381, 0.8023, 0.1439, 0.7951, 0.1731, 0.7665, 0.1613, 0.3245, 0.202, 0.3957, 0.2354, 0.3187, 0.2791, 0.2838, 0.2623, 0.7488, 0.2565, 0.7852, 0.2667, 0.7746, 0.3478, 0.7437, 0.3477, 0.757, 0.2025, 0.7897, 0.2136, 0.7852, 0.2667, 0.7488, 0.2565, 0.5686, 0.8688, 0.5717, 0.9034, 0.5185, 0.899, 0.5195, 0.8691, 0.523, 0.1287, 0.5116, 0.09464, 0.5333, 0.05795, 0.5511, 0.07004, 0.8447, 0.2805, 0.8368, 0.2704, 0.8662, 0.2611, 0.8596, 0.2795, 0.6031, 0.7459, 0.5913, 0.7962, 0.5528, 0.7834, 0.5782, 0.7276, 0.1883, 0.6026, 0.216, 0.5864, 0.2102, 0.6598, 0.1839, 0.6746, 0.1887, 0.6999, 0.1839, 0.6746, 0.2102, 0.6598, 0.2223, 0.6871, 0.8847, 0.3491, 0.8555, 0.3482, 0.8596, 0.2795, 0.8765, 0.2819, 0.232, 0.8057, 0.2219, 0.7972, 0.2189, 0.7775, 0.2393, 0.7795, 0.07895, 0.8099, 0.07281, 0.7717, 0.1433, 0.7726, 0.1466, 0.8027, 0.8839, 0.4225, 0.8522, 0.4198, 0.8555, 0.3482, 0.8847, 0.3491, 0.1466, 0.8027, 0.1433, 0.7726, 0.2189, 0.7775, 0.2219, 0.7972, 0.01044, 0.8161, 0.005081, 0.7687, 0.07281, 0.7717, 0.07895, 0.8099, 0.8779, 0.4937, 0.8464, 0.4938, 0.8522, 0.4198, 0.8839, 0.4225, 0.5053, 0.1918, 0.5394, 0.1922, 0.5325, 0.2658, 0.4813, 0.257, 0.5461, 0.6538, 0.5733, 0.6613, 0.5782, 0.7276, 0.5549, 0.719, 0.4813, 0.257, 0.5325, 0.2658, 0.5512, 0.3609, 0.5084, 0.3622, 0.5511, 0.07004, 0.5695, 0.0702, 0.5535, 0.1273, 0.523, 0.1287, 0.2329, 0.005097, 0.268, 0.01131, 0.2611, 0.06402, 0.23, 0.05756, 0.2339, 0.1058, 0.2658, 0.1241, 0.2654, 0.1905, 0.233, 0.1794, 0.233, 0.1794, 0.2654, 0.1905, 0.2425, 0.2599, 0.2107, 0.2727, 0.2482, 0.7328, 0.2372, 0.749, 0.2218, 0.718, 0.2483, 0.7184, 0.6543, 0.7494, 0.6589, 0.8017, 0.6258, 0.8041, 0.6282, 0.7424, 0.1367, 0.6013, 0.1628, 0.602, 0.1578, 0.6755, 0.1314, 0.6753, 0.5984, 0.6785, 0.6232, 0.6753, 0.6282, 0.7424, 0.6031, 0.7459, 0.1273, 0.7006, 0.1314, 0.6753, 0.1578, 0.6755, 0.1571, 0.704, 0.4201, 0.396, 0.3968, 0.3898, 0.4195, 0.2985, 0.4352, 0.3047, 0.3354, 0.6898, 0.3351, 0.7179, 0.2483, 0.7184, 0.2478, 0.704, 0.452, 0.2859, 0.4352, 0.3047, 0.4195, 0.2985, 0.4275, 0.2671, 0.4084, 0.4708, 0.3818, 0.4627, 0.3968, 0.3898, 0.4201, 0.396, 0.4128, 0.6847, 0.4156, 0.7185, 0.3351, 0.7179, 0.3354, 0.6898, 0.4957, 0.6829, 0.4955, 0.7189, 0.4156, 0.7185, 0.4128, 0.6847, 0.4003, 0.5456, 0.3656, 0.5401, 0.3818, 0.4627, 0.4084, 0.4708, 0.1521, 0.171, 0.192, 0.1742, 0.1861, 0.2702, 0.1614, 0.2672, 0.575, 0.1875, 0.6078, 0.1823, 0.6031, 0.2648, 0.5713, 0.2686, 0.1552, 0.1072, 0.1945, 0.1044, 0.192, 0.1742, 0.1521, 0.171, 0.5713, 0.2686, 0.6031, 0.2648, 0.5997, 0.3657, 0.5763, 0.3689, 0.1681, 0.01065, 0.2006, 0.006654, 0.1955, 0.05435, 0.1617, 0.04854, 0.5969, 0.06558, 0.6241, 0.07288, 0.6195, 0.1186, 0.5873, 0.1205, 0.8927, 0.2296, 0.9086, 0.2369, 0.8832, 0.2549, 0.8794, 0.2315, 0.7014, 0.7376, 0.7186, 0.7877, 0.6901, 0.7983, 0.6783, 0.7387, 0.65, 0.6808, 0.6735, 0.6713, 0.6783, 0.7387, 0.6543, 0.7494, 0.07433, 0.6849, 0.08475, 0.6611, 0.1075, 0.6679, 0.09964, 0.6953, 0.8452, 0.1767, 0.8692, 0.1722, 0.8794, 0.2315, 0.867, 0.2338, 0.7226, 0.8236, 0.7268, 0.8455, 0.659, 0.8631, 0.6579, 0.848, 0.6384, 0.8438, 0.6579, 0.848, 0.659, 0.8631, 0.6341, 0.8724, 0.8233, 0.09338, 0.8555, 0.08884, 0.8692, 0.1722, 0.8452, 0.1767, 0.7963, 0.7999, 0.8044, 0.8254, 0.7268, 0.8455, 0.7226, 0.8236, 0.8027, 0.01703, 0.8425, 0.01364, 0.8555, 0.08884, 0.8233, 0.09338, 0.8696, 0.7684, 0.8781, 0.8081, 0.8044, 0.8254, 0.7963, 0.7999, 0.1012, 0.1818, 0.1213, 0.1761, 0.1386, 0.2662, 0.1178, 0.2659, 0.6469, 0.1827, 0.6745, 0.1828, 0.6703, 0.2565, 0.6393, 0.2587, 0.09731, 0.1134, 0.1232, 0.107, 0.1213, 0.1761, 0.1012, 0.1818, 0.6393, 0.2587, 0.6703, 0.2565, 0.65, 0.3602, 0.629, 0.3644, 0.09058, 0.02043, 0.1295, 0.01259, 0.1291, 0.05101, 0.09742, 0.06113, 0.6566, 0.07309, 0.6896, 0.08449, 0.6811, 0.1179, 0.6544, 0.1109, 0.0906, 0.589, 0.113, 0.5949, 0.1075, 0.6679, 0.08475, 0.6611, 0.9086, 0.677, 0.9299, 0.6882, 0.9008, 0.7084, 0.8966, 0.6811, 0.7534, 0.6982, 0.8033, 0.7187, 0.7599, 0.7693, 0.7283, 0.7159, 0.6973, 0.6701, 0.7243, 0.6505, 0.7283, 0.7159, 0.7014, 0.7376, 0.005204, 0.6253, 0.03174, 0.619, 0.05641, 0.6404, 0.04035, 0.6657, 0.4469, 0.8371, 0.4529, 0.8611, 0.3903, 0.8728, 0.3908, 0.8557, 0.8616, 0.6277, 0.8826, 0.6256, 0.8966, 0.6811, 0.883, 0.686, 0.365, 0.8486, 0.3908, 0.8557, 0.3903, 0.8728, 0.3654, 0.8807, 0.5006, 0.8224, 0.5119, 0.8505, 0.4529, 0.8611, 0.4469, 0.8371, 0.5552, 0.8083, 0.5646, 0.8414, 0.5119, 0.8505, 0.5006, 0.8224, 0.8328, 0.5062, 0.8665, 0.5063, 0.8719, 0.5668, 0.8433, 0.565, 0.8433, 0.565, 0.8719, 0.5668, 0.8826, 0.6256, 0.8616, 0.6277, 0.05605, 0.1895, 0.07928, 0.1914, 0.0903, 0.2637, 0.06576, 0.2602, 0.04718, 0.1282, 0.07289, 0.1241, 0.07928, 0.1914, 0.05605, 0.1895, 0.03807, 0.5526, 0.06256, 0.5712, 0.05641, 0.6404, 0.03174, 0.619, 0.0367, 0.04234, 0.06106, 0.03358, 0.06779, 0.07378, 0.04057, 0.08112, 0.7241, 0.09918, 0.7469, 0.1211, 0.7384, 0.1471, 0.7096, 0.1292, 0.7019, 0.2565, 0.726, 0.2541, 0.7045, 0.3519, 0.6771, 0.3599, 0.7032, 0.1857, 0.7293, 0.1946, 0.726, 0.2541, 0.7019, 0.2565, 0.7096, 0.1292, 0.7384, 0.1471, 0.7293, 0.1946, 0.7032, 0.1857, 0.04057, 0.08112, 0.06779, 0.07378, 0.07289, 0.1241, 0.04718, 0.1282, 0.09742, 0.06113, 0.1291, 0.05101, 0.1232, 0.107, 0.09731, 0.1134, 0.6544, 0.1109, 0.6811, 0.1179, 0.6745, 0.1828, 0.6469, 0.1827, 0.1617, 0.04854, 0.1955, 0.05435, 0.1945, 0.1044, 0.1552, 0.1072, 0.5873, 0.1205, 0.6195, 0.1186, 0.6078, 0.1823, 0.575, 0.1875, 0.23, 0.05756, 0.2611, 0.06402, 0.2658, 0.1241, 0.2339, 0.1058, 0.523, 0.1287, 0.5535, 0.1273, 0.5394, 0.1922, 0.5053, 0.1918, 0.7665, 0.1613, 0.7951, 0.1731, 0.7897, 0.2136, 0.757, 0.2025, 0.9377, 0.8518, 0.9337, 0.831, 0.9724, 0.8337, 0.9514, 0.8581, 0.9497, 0.9372, 0.928, 0.9228, 0.9514, 0.8581, 0.9712, 0.8717, 0.2787, 0.8316, 0.2819, 0.8622, 0.1936, 0.8686, 0.1901, 0.8461, 0.1716, 0.8328, 0.1901, 0.8461, 0.1936, 0.8686, 0.1643, 0.8679, 0.9636, 0.9904, 0.9279, 0.9933, 0.928, 0.9228, 0.9497, 0.9372, 0.523, 0.1287, 0.5053, 0.1918, 0.4741, 0.1747, 0.4909, 0.151, 0.3564, 0.8286, 0.3471, 0.8851, 0.2819, 0.8622, 0.2787, 0.8316, 0.6811, 0.1179, 0.7096, 0.1292, 0.7032, 0.1857, 0.6745, 0.1828, 0.6195, 0.1186, 0.6544, 0.1109, 0.6469, 0.1827, 0.6078, 0.1823, 0.5535, 0.1273, 0.5873, 0.1205, 0.575, 0.1875, 0.5394, 0.1922, 0.1955, 0.05435, 0.23, 0.05756, 0.2339, 0.1058, 0.1945, 0.1044, 0.1291, 0.05101, 0.1617, 0.04854, 0.1552, 0.1072, 0.1232, 0.107, 0.06779, 0.07378, 0.09742, 0.06113, 0.09731, 0.1134, 0.07289, 0.1241, 0.3245, 0.202, 0.3204, 0.1434, 0.3899, 0.1314, 0.4307, 0.1667, 0.2611, 0.06402, 0.3177, 0.07538, 0.3204, 0.1434, 0.2658, 0.1241, 0.7384, 0.1471, 0.7665, 0.1613, 0.757, 0.2025, 0.7293, 0.1946, 0.008801, 0.08404, 0.04057, 0.08112, 0.04718, 0.1282, 0.01291, 0.1273, 0.1386, 0.2662, 0.1614, 0.2672, 0.1579, 0.3053, 0.1348, 0.3033, 0.03593, 0.2663, 0.06576, 0.2602, 0.06338, 0.2867, 0.03309, 0.2944, 0.5512, 0.3609, 0.5763, 0.3689, 0.5797, 0.409, 0.5536, 0.3963, 0.0903, 0.2637, 0.1178, 0.2659, 0.114, 0.3008, 0.08716, 0.2944, 0.5997, 0.3657, 0.629, 0.3644, 0.6326, 0.4066, 0.6034, 0.407, 0.7045, 0.3519, 0.7437, 0.3477, 0.7454, 0.3795, 0.7081, 0.3888, 0.1861, 0.2702, 0.2107, 0.2727, 0.2075, 0.3092, 0.1827, 0.3083, 0.65, 0.3602, 0.6771, 0.3599, 0.6809, 0.4001, 0.6542, 0.4018, 0.2425, 0.2599, 0.2838, 0.2623, 0.2799, 0.2899, 0.2392, 0.2929, 0.475, 0.3594, 0.5084, 0.3622, 0.5111, 0.3927, 0.477, 0.3893, 0.2838, 0.2623, 0.3187, 0.2791, 0.3135, 0.3076, 0.2799, 0.2899, 0.7437, 0.3477, 0.7746, 0.3478, 0.7775, 0.3765, 0.7454, 0.3795, 0.2107, 0.2727, 0.2425, 0.2599, 0.2392, 0.2929, 0.2075, 0.3092, 0.5084, 0.3622, 0.5512, 0.3609, 0.5536, 0.3963, 0.5111, 0.3927, 0.1614, 0.2672, 0.1861, 0.2702, 0.1827, 0.3083, 0.1579, 0.3053, 0.5763, 0.3689, 0.5997, 0.3657, 0.6034, 0.407, 0.5797, 0.409, 0.629, 0.3644, 0.65, 0.3602, 0.6542, 0.4018, 0.6326, 0.4066, 0.1178, 0.2659, 0.1386, 0.2662, 0.1348, 0.3033, 0.114, 0.3008, 0.6771, 0.3599, 0.7045, 0.3519, 0.7081, 0.3888, 0.6809, 0.4001, 0.06576, 0.2602, 0.0903, 0.2637, 0.08716, 0.2944, 0.06338, 0.2867, 0.06338, 0.2867, 0.08716, 0.2944, 0.08101, 0.3636, 0.05706, 0.3531, 0.05706, 0.3531, 0.08101, 0.3636, 0.07486, 0.4328, 0.05073, 0.4196, 0.05073, 0.4196, 0.07486, 0.4328, 0.06871, 0.502, 0.0444, 0.4861, 0.0444, 0.4861, 0.06871, 0.502, 0.06256, 0.5712, 0.03807, 0.5526, 0.6809, 0.4001, 0.7081, 0.3888, 0.7122, 0.4542, 0.685, 0.4676, 0.685, 0.4676, 0.7122, 0.4542, 0.7162, 0.5196, 0.6891, 0.5351, 0.6891, 0.5351, 0.7162, 0.5196, 0.7202, 0.5851, 0.6932, 0.6026, 0.6932, 0.6026, 0.7202, 0.5851, 0.7243, 0.6505, 0.6973, 0.6701, 0.114, 0.3008, 0.1348, 0.3033, 0.1293, 0.3762, 0.1082, 0.3729, 0.1082, 0.3729, 0.1293, 0.3762, 0.1239, 0.4491, 0.1023, 0.4449, 0.1023, 0.4449, 0.1239, 0.4491, 0.1184, 0.522, 0.09645, 0.517, 0.09645, 0.517, 0.1184, 0.522, 0.113, 0.5949, 0.0906, 0.589, 0.6326, 0.4066, 0.6542, 0.4018, 0.6591, 0.4692, 0.6369, 0.4752, 0.6369, 0.4752, 0.6591, 0.4692, 0.6639, 0.5366, 0.6413, 0.5437, 0.6413, 0.5437, 0.6639, 0.5366, 0.6687, 0.6039, 0.6456, 0.6123, 0.6456, 0.6123, 0.6687, 0.6039, 0.6735, 0.6713, 0.65, 0.6808, 0.5797, 0.409, 0.6034, 0.407, 0.6083, 0.4741, 0.5844, 0.4764, 0.5844, 0.4764, 0.6083, 0.4741, 0.6133, 0.5412, 0.5891, 0.5438, 0.5891, 0.5438, 0.6133, 0.5412, 0.6182, 0.6082, 0.5937, 0.6112, 0.5937, 0.6112, 0.6182, 0.6082, 0.6232, 0.6753, 0.5984, 0.6785, 0.1579, 0.3053, 0.1827, 0.3083, 0.1777, 0.3817, 0.1526, 0.3793, 0.1526, 0.3793, 0.1777, 0.3817, 0.1727, 0.4552, 0.1473, 0.4533, 0.1473, 0.4533, 0.1727, 0.4552, 0.1678, 0.5286, 0.142, 0.5273, 0.142, 0.5273, 0.1678, 0.5286, 0.1628, 0.602, 0.1367, 0.6013, 0.5111, 0.3927, 0.5536, 0.3963, 0.5585, 0.4625, 0.5199, 0.4579, 0.5199, 0.4579, 0.5585, 0.4625, 0.5634, 0.5288, 0.5286, 0.5232, 0.5286, 0.5232, 0.5634, 0.5288, 0.5683, 0.5951, 0.5374, 0.5885, 0.5374, 0.5885, 0.5683, 0.5951, 0.5733, 0.6613, 0.5461, 0.6538, 0.2058, 0.3146, 0.2392, 0.2929, 0.2334, 0.3663, 0.2014, 0.3866, 0.2014, 0.3866, 0.2334, 0.3663, 0.2276, 0.4397, 0.1971, 0.4586, 0.1971, 0.4586, 0.2276, 0.4397, 0.2218, 0.5131, 0.1927, 0.5306, 0.1927, 0.5306, 0.2218, 0.5131, 0.216, 0.5864, 0.1883, 0.6026, 0.7493, 0.3867, 0.7775, 0.3765, 0.7826, 0.4449, 0.7501, 0.449, 0.7501, 0.449, 0.7826, 0.4449, 0.7878, 0.5134, 0.7509, 0.5113, 0.7509, 0.5113, 0.7878, 0.5134, 0.793, 0.5818, 0.7517, 0.5736, 0.7517, 0.5736, 0.793, 0.5818, 0.7982, 0.6503, 0.7525, 0.6359, 0.282, 0.2919, 0.3135, 0.3076, 0.3018, 0.3773, 0.2724, 0.3611, 0.2724, 0.3611, 0.3018, 0.3773, 0.2901, 0.4471, 0.2628, 0.4303, 0.2628, 0.4303, 0.2901, 0.4471, 0.2784, 0.5169, 0.2533, 0.4996, 0.2533, 0.4996, 0.2784, 0.5169, 0.2667, 0.5866, 0.2437, 0.5688, 0.477, 0.3893, 0.5111, 0.3927, 0.5199, 0.4579, 0.4849, 0.4612, 0.4849, 0.4612, 0.5199, 0.4579, 0.5286, 0.5232, 0.4928, 0.533, 0.4928, 0.533, 0.5286, 0.5232, 0.5374, 0.5885, 0.5007, 0.6048, 0.5007, 0.6048, 0.5374, 0.5885, 0.5461, 0.6538, 0.5086, 0.6767, 0.2392, 0.2929, 0.282, 0.2919, 0.2724, 0.3611, 0.2334, 0.3663, 0.2334, 0.3663, 0.2724, 0.3611, 0.2628, 0.4303, 0.2276, 0.4397, 0.2276, 0.4397, 0.2628, 0.4303, 0.2533, 0.4996, 0.2218, 0.5131, 0.2218, 0.5131, 0.2533, 0.4996, 0.2437, 0.5688, 0.216, 0.5864, 0.6542, 0.4018, 0.6809, 0.4001, 0.685, 0.4676, 0.6591, 0.4692, 0.6591, 0.4692, 0.685, 0.4676, 0.6891, 0.5351, 0.6639, 0.5366, 0.6639, 0.5366, 0.6891, 0.5351, 0.6932, 0.6026, 0.6687, 0.6039, 0.6687, 0.6039, 0.6932, 0.6026, 0.6973, 0.6701, 0.6735, 0.6713, 0.1827, 0.3083, 0.2058, 0.3146, 0.2014, 0.3866, 0.1777, 0.3817, 0.1777, 0.3817, 0.2014, 0.3866, 0.1971, 0.4586, 0.1727, 0.4552, 0.1727, 0.4552, 0.1971, 0.4586, 0.1927, 0.5306, 0.1678, 0.5286, 0.1678, 0.5286, 0.1927, 0.5306, 0.1883, 0.6026, 0.1628, 0.602, 0.7081, 0.3888, 0.7493, 0.3867, 0.7501, 0.449, 0.7122, 0.4542, 0.7122, 0.4542, 0.7501, 0.449, 0.7509, 0.5113, 0.7162, 0.5196, 0.7162, 0.5196, 0.7509, 0.5113, 0.7517, 0.5736, 0.7202, 0.5851, 0.7202, 0.5851, 0.7517, 0.5736, 0.7525, 0.6359, 0.7243, 0.6505, 0.6034, 0.407, 0.6326, 0.4066, 0.6369, 0.4752, 0.6083, 0.4741, 0.6083, 0.4741, 0.6369, 0.4752, 0.6413, 0.5437, 0.6133, 0.5412, 0.6133, 0.5412, 0.6413, 0.5437, 0.6456, 0.6123, 0.6182, 0.6082, 0.6182, 0.6082, 0.6456, 0.6123, 0.65, 0.6808, 0.6232, 0.6753, 0.08716, 0.2944, 0.114, 0.3008, 0.1082, 0.3729, 0.08101, 0.3636, 0.08101, 0.3636, 0.1082, 0.3729, 0.1023, 0.4449, 0.07486, 0.4328, 0.07486, 0.4328, 0.1023, 0.4449, 0.09645, 0.517, 0.06871, 0.502, 0.06871, 0.502, 0.09645, 0.517, 0.0906, 0.589, 0.06256, 0.5712, 0.5536, 0.3963, 0.5797, 0.409, 0.5844, 0.4764, 0.5585, 0.4625, 0.5585, 0.4625, 0.5844, 0.4764, 0.5891, 0.5438, 0.5634, 0.5288, 0.5634, 0.5288, 0.5891, 0.5438, 0.5937, 0.6112, 0.5683, 0.5951, 0.5683, 0.5951, 0.5937, 0.6112, 0.5984, 0.6785, 0.5733, 0.6613, 0.03309, 0.2944, 0.06338, 0.2867, 0.05706, 0.3531, 0.02751, 0.3606, 0.02751, 0.3606, 0.05706, 0.3531, 0.05073, 0.4196, 0.02193, 0.4268, 0.02193, 0.4268, 0.05073, 0.4196, 0.0444, 0.4861, 0.01636, 0.4929, 0.01636, 0.4929, 0.0444, 0.4861, 0.03807, 0.5526, 0.01078, 0.5591, 0.1348, 0.3033, 0.1579, 0.3053, 0.1526, 0.3793, 0.1293, 0.3762, 0.1293, 0.3762, 0.1526, 0.3793, 0.1473, 0.4533, 0.1239, 0.4491, 0.1239, 0.4491, 0.1473, 0.4533, 0.142, 0.5273, 0.1184, 0.522, 0.1184, 0.522, 0.142, 0.5273, 0.1367, 0.6013, 0.113, 0.5949])
me_hand.materials.append(mat_material)
me_hand.use_remesh_fix_poles = True
me_hand.use_remesh_preserve_attributes = False
me_hand.update()
me_cube = bpy.data.meshes.new('Cube')
me_cube.from_pydata([(-0.02176, -0.00628, 0.01223), (0.02176, -0.00628, 0.01223), (-0.02176, 0.00628, 0.01223), (0.02176, 0.00628, 0.01223), (-0.02176, -0.00628, -0.01223), (0.02176, -0.00628, -0.01223), (-0.02176, 0.00628, -0.01223), (0.02176, 0.00628, -0.01223), (-0.03223, -4.33e-09, 0.0), (0.03223, 4.33e-09, 0.0), (-0.0246, -0.00628, 0.01797), (0.0246, -0.00628, 0.01797), (0.0246, 0.00628, 0.01797), (-0.0246, 0.00628, 0.01797), (-0.0246, 0.00628, -0.01797), (0.0246, 0.00628, -0.01797), (0.0246, -0.00628, -0.01797), (-0.0246, -0.00628, -0.01797)], [], [(10, 11, 12, 13), (3, 7, 5, 1), (14, 15, 16, 17), (0, 2, 3, 1), (15, 12, 9), (13, 14, 8), (14, 17, 8), (17, 10, 8), (10, 13, 8), (12, 11, 9), (11, 16, 9), (16, 15, 9), (0, 1, 11, 10), (3, 2, 13, 12), (2, 6, 14, 13), (7, 3, 12, 15), (6, 7, 15, 14), (5, 4, 17, 16), (4, 0, 10, 17), (1, 5, 16, 11), (6, 4, 5, 7), (6, 2, 0, 4)])
_uv = me_cube.uv_layers.new(name='UVMap')
_uv.uv.foreach_set('vector', [0.375, 0.0, 0.625, 0.0, 0.625, 0.25, 0.375, 0.25, 0.585, 0.29, 0.585, 0.46, 0.585, 0.79, 0.585, 0.96, 0.375, 0.5, 0.625, 0.5, 0.625, 0.75, 0.375, 0.75, 0.415, 0.96, 0.415, 0.29, 0.585, 0.29, 0.585, 0.96, 0.625, 0.5, 0.875, 0.5, 0.75, 0.625, 0.125, 0.5, 0.375, 0.5, 0.25, 0.625, 0.375, 0.5, 0.375, 0.75, 0.25, 0.625, 0.375, 0.75, 0.125, 0.75, 0.25, 0.625, 0.125, 0.75, 0.125, 0.5, 0.25, 0.625, 0.875, 0.5, 0.875, 0.75, 0.75, 0.625, 0.875, 0.75, 0.625, 0.75, 0.75, 0.625, 0.625, 0.75, 0.625, 0.5, 0.75, 0.625, 0.415, 0.96, 0.585, 0.96, 0.625, 1.0, 0.375, 1.0, 0.585, 0.29, 0.415, 0.29, 0.375, 0.25, 0.625, 0.25, 0.415, 0.29, 0.415, 0.46, 0.375, 0.5, 0.375, 0.25, 0.585, 0.46, 0.585, 0.29, 0.625, 0.25, 0.625, 0.5, 0.415, 0.46, 0.585, 0.46, 0.625, 0.5, 0.375, 0.5, 0.585, 0.79, 0.415, 0.79, 0.375, 0.75, 0.625, 0.75, 0.415, 0.79, 0.415, 0.96, 0.375, 1.0, 0.375, 0.75, 0.585, 0.96, 0.585, 0.79, 0.625, 0.75, 0.625, 1.0, 0.415, 0.46, 0.415, 0.79, 0.585, 0.79, 0.585, 0.46, 0.415, 0.46, 0.415, 0.29, 0.415, 0.96, 0.415, 0.79])
me_cube.use_remesh_fix_poles = True
me_cube.use_remesh_preserve_attributes = False
me_cube.update()

# ---- curves / text
cu_beziercurve = bpy.data.curves.new('BezierCurve', 'CURVE')
cu_beziercurve.dimensions = '3D'
_sp = cu_beziercurve.splines.new('BEZIER'); _sp.bezier_points.add(5)
_sp.bezier_points.foreach_set('co', [0.1027, -0.637, -0.08204, -0.1273, -0.4305, 0.02549, 0.2005, -0.2547, -0.02283, -0.1126, -0.2959, -0.03718, 0.1542, -0.07938, -0.009669, -0.2467, 0.1961, -0.1408])
_sp.bezier_points.foreach_set('handle_left', [0.2686, -0.6404, -0.05497, -0.1231, -0.559, -0.06265, 0.09539, -0.3365, 0.07977, -0.0008456, -0.3745, -0.143, 0.2352, -0.1514, 0.1077, 0.04702, 0.07444, -0.2159])
_sp.bezier_points.foreach_set('handle_right', [-0.0639, -0.6337, -0.1092, -0.1316, -0.3021, 0.1136, 0.2497, -0.2164, -0.07088, -0.2831, -0.1762, 0.1241, 0.08312, -0.01604, -0.1128, -0.4569, 0.2832, -0.087])
for _p, _l, _r in zip(_sp.bezier_points, ['ALIGNED', 'ALIGNED', 'ALIGNED', 'ALIGNED', 'ALIGNED', 'ALIGNED'], ['ALIGNED', 'ALIGNED', 'ALIGNED', 'ALIGNED', 'ALIGNED', 'ALIGNED']): _p.handle_left_type = _l; _p.handle_right_type = _r
_sp.order_u = 0
_sp.order_v = 0
cu_beziercurve.use_path = True
cu_beziercurve.fill_mode = 'FULL'
arm_armature = bpy.data.armatures.new('Armature')  # bones are not reproduced

# ---- objects
ob_hand = bpy.data.objects.new('Hand', me_hand)
ob_armature = bpy.data.objects.new('Armature', arm_armature)
ob_beziercurve = bpy.data.objects.new('BezierCurve', cu_beziercurve)
ob_cube = bpy.data.objects.new('Cube', me_cube)

# ---- transforms, parenting, visibility, modifiers, constraints
ob_hand.parent = ob_armature
ob_hand.matrix_parent_inverse = Matrix(((1.0, -0.0, 0.0, -0.0), (-0.0, 1.0, -0.0, -0.4053), (0.0, -0.0, 1.0, -0.0), (-0.0, 0.0, -0.0, 1.0)))
ob_hand.location = (0.0, 0.0, 0.0)
ob_hand.lineart.crease_threshold = 0.0
_vg = ob_hand.vertex_groups.new(name='Root')
for _i, _w in zip([0, 1, 4, 5, 8, 9, 10, 11, 22, 23, 24, 25, 26, 27, 28, 29, 30, 31, 32, 33, 100, 101, 102, 103, 104, 105, 106, 107, 108, 109, 110, 113, 114, 115, 151, 152, 153, 154, 155, 157, 158, 161, 162, 170, 171, 172, 176, 177, 178, 179, 188, 189, 190, 194, 195, 196, 197, 206, 207, 208, 211, 212, 215, 216, 224, 225, 226, 229, 230, 231, 232, 237, 245, 252, 253, 254, 255, 256, 257, 258, 259, 260, 261, 262, 263, 264, 265, 266, 267, 268, 269, 270, 271, 272, 273, 274, 275, 276, 277, 278, 279, 280, 281, 282, 283, 284, 285, 286, 287, 288, 289, 290, 291, 292, 293, 294, 295, 296, 297, 298, 299, 300, 301, 302, 303, 304, 305, 306, 307, 308, 309, 310, 311, 312, 313, 314, 315, 316, 317, 318, 319, 320, 321, 322, 323, 324, 325, 326, 327, 328, 329, 330, 331, 332, 333, 334, 335, 336, 337, 338, 339, 340, 341, 342, 343, 344, 345, 346, 347, 348, 349, 350, 351, 352, 353], [0.0008746, 0.08714, 0.1901, 0.2282, 0.6767, 0.5453, 0.7973, 0.8909, 0.09788, 0.2387, 0.3028, 0.1766, 0.1007, 0.1036, 0.9339, 0.9959, 0.9922, 0.7076, 0.6466, 0.7357, 0.9994, 0.9995, 0.9998, 0.9999, 0.9999, 1.0, 1.0, 1.0, 1.0, 0.9999, 0.01369, 0.2136, 0.4748, 0.7545, 0.9995, 0.9998, 1.0, 1.0, 0.9999, 0.1266, 0.6253, 0.02471, 0.8352, 0.9997, 0.9997, 0.9997, 0.1666, 0.08152, 0.9857, 0.6718, 1.0, 0.9999, 0.9999, 0.2692, 0.136, 0.9932, 0.6336, 1.0, 1.0, 1.0, 0.2097, 0.9888, 0.2056, 0.7276, 0.9999, 0.9999, 0.9999, 0.0545, 0.002301, 0.03346, 0.01192, 0.006848, 0.05018, 0.04356, 0.02228, 0.9896, 0.8969, 0.9865, 0.997, 0.9744, 0.9883, 0.9721, 0.9976, 0.9914, 0.6799, 0.7909, 0.9674, 0.8767, 0.9344, 0.9769, 0.9907, 0.9971, 0.9768, 0.9961, 0.9945, 1.0, 0.9957, 0.999, 0.9997, 1.0, 0.9976, 0.9996, 0.9999, 1.0, 0.9987, 0.9997, 0.9999, 1.0, 0.9992, 0.9998, 1.0, 1.0, 1.0, 0.9985, 0.9996, 0.9945, 1.0, 0.9934, 0.9983, 0.9981, 1.0, 0.9938, 0.9984, 1.0, 0.9924, 0.998, 0.9995, 0.9978, 1.0, 0.9966, 0.9991, 0.9901, 1.0, 0.9967, 0.9991, 1.0, 0.9974, 0.9993, 0.9998, 1.0, 0.9976, 0.9995, 0.9999, 1.0, 0.9991, 0.9998, 1.0, 1.0, 0.9985, 0.9997, 0.9999, 1.0, 0.9966, 0.9992, 0.9998, 1.0, 0.9949, 0.9989, 0.9998, 0.9994, 0.9978, 0.9914, 1.0, 0.9983, 0.9941, 1.0, 0.9877, 0.9996, 0.9984, 0.9938, 1.0, 0.9999, 0.9997, 0.9986, 1.0]): _vg.add([_i], _w, 'REPLACE')
_vg = ob_hand.vertex_groups.new(name='Wrist')
for _i, _w in zip([0, 1, 4, 5, 8, 9, 10, 11, 12, 13, 14, 16, 17, 18, 22, 23, 24, 25, 26, 27, 28, 29, 30, 31, 32, 33, 34, 35, 36, 37, 38, 39, 110, 113, 114, 115, 116, 119, 156, 157, 158, 159, 161, 162, 163, 174, 176, 177, 178, 179, 180, 181, 192, 194, 195, 196, 197, 199, 211, 212, 214, 215, 216, 217, 229, 230, 231, 232, 233, 234, 235, 236, 237, 245, 246, 247, 248, 249, 250, 251, 252, 253, 254, 255, 256, 257, 258, 259, 260, 261, 262, 263, 264, 265, 266, 267, 268, 269, 270, 271, 272, 273, 294, 298, 306, 345], [0.03215, 0.3678, 0.5447, 0.6214, 0.1908, 0.325, 0.1702, 0.09776, 0.0457, 0.006185, 0.05734, 0.01491, 0.08553, 0.02429, 0.09429, 0.5489, 0.5257, 0.7347, 0.8691, 0.7231, 0.05335, 0.003851, 0.007794, 0.2922, 0.3534, 0.2396, 0.0488, 0.06219, 0.01358, 0.1417, 0.5368, 0.2294, 0.06153, 0.5149, 0.3178, 0.2177, 0.02151, 0.0006863, 0.01443, 0.5655, 0.3046, 0.1121, 0.1041, 0.1109, 0.001784, 0.1067, 0.2391, 0.8758, 0.01236, 0.3197, 0.0554, 0.5569, 0.08004, 0.5854, 0.7905, 0.006679, 0.3664, 0.2845, 0.5598, 0.01097, 0.01725, 0.7076, 0.2548, 0.08631, 0.1685, 0.2621, 0.1875, 0.2107, 0.6569, 0.3749, 0.276, 0.7654, 0.3623, 0.1647, 0.0949, 0.3046, 0.611, 0.6549, 0.631, 0.3223, 0.1848, 0.2504, 0.009309, 0.08735, 0.01351, 0.002964, 0.02239, 0.01175, 0.02795, 0.002433, 0.008039, 0.2839, 0.1855, 0.03205, 0.1119, 0.05806, 0.02298, 0.008033, 0.002917, 0.02317, 0.003906, 0.005454, 0.004541, 0.0001747, 0.0002921, 7.946e-05]): _vg.add([_i], _w, 'REPLACE')
_vg = ob_hand.vertex_groups.new(name='Thumb1')
for _i, _w in zip([0, 1, 8, 9, 12, 13, 22, 23, 24, 27, 28, 29, 33, 39, 56, 57, 58, 59, 110, 114, 117, 129, 130, 157, 158, 159, 161, 162, 176, 177, 178, 179, 181, 194, 196, 211, 228, 230, 234, 235, 236, 238, 239, 246, 247, 248, 250, 255, 258, 262, 263, 264, 266, 267, 268, 269, 294, 298, 306, 310, 345], [0.8346, 0.5126, 0.1324, 0.1297, 0.08475, 0.07573, 0.8077, 0.1976, 0.03944, 0.1292, 0.01275, 0.0002591, 0.0247, 0.05538, 0.0195, 0.06018, 0.07681, 0.05378, 0.824, 0.2074, 0.05202, 0.07726, 0.01972, 0.2716, 0.0701, 0.09799, 0.8185, 0.05386, 0.5943, 0.03821, 0.001985, 0.008523, 0.01218, 0.07862, 0.0001321, 0.01054, 0.1589, 0.4448, 0.07023, 0.4428, 0.05849, 0.01165, 0.0505, 0.5162, 0.2044, 0.1881, 0.01601, 0.01572, 0.003174, 0.0006072, 0.03628, 0.02353, 0.01141, 0.007537, 0.0001582, 0.001229, 0.0009758, 0.001775, 0.001895, 0.00992, 0.01226]): _vg.add([_i], _w, 'REPLACE')
_vg = ob_hand.vertex_groups.new(name='Thumb2')
for _i, _w in zip([0, 1, 2, 12, 13, 22, 39, 56, 57, 58, 59, 60, 61, 62, 63, 110, 111, 117, 129, 130, 131, 132, 159, 161, 228, 230, 235, 238, 239, 240, 241, 246, 247, 248], [0.1324, 0.03086, 0.03066, 0.3165, 0.07489, 0.0001278, 0.05538, 0.6567, 0.8524, 0.8547, 0.6148, 0.08297, 0.03732, 0.06184, 0.09701, 0.1007, 0.0315, 0.2342, 0.8471, 0.5217, 0.05943, 0.0976, 0.152, 0.05267, 0.7613, 0.1223, 0.1181, 0.8686, 0.8538, 0.06168, 0.06139, 0.2745, 0.03593, 0.04242]): _vg.add([_i], _w, 'REPLACE')
_vg = ob_hand.vertex_groups.new(name='Thumb3')
for _i, _w in zip([12, 56, 57, 58, 59, 60, 61, 62, 63, 64, 65, 66, 67, 117, 129, 130, 131, 132, 133, 134, 159, 228, 238, 239, 240, 241, 242, 243, 244], [0.1049, 0.183, 0.08334, 0.06122, 0.142, 0.9053, 0.9545, 0.9317, 0.8695, 0.9883, 0.9947, 0.9951, 0.9913, 0.1085, 0.07099, 0.2387, 0.936, 0.8634, 0.9973, 0.9925, 0.04131, 8.086e-05, 0.09796, 0.06102, 0.9394, 0.9294, 0.9946, 0.9979, 0.9977]): _vg.add([_i], _w, 'REPLACE')
_vg = ob_hand.vertex_groups.new(name='Index1')
for _i, _w in zip([1, 2, 3, 12, 13, 17, 18, 19, 27, 34, 38, 39, 49, 50, 52, 53, 54, 55, 56, 59, 111, 117, 118, 125, 127, 128, 130, 132, 156, 157, 159, 160, 163, 164, 165, 174, 175, 177, 180, 181, 182, 199, 228, 230, 233, 234, 235, 236, 239, 246, 247, 248, 249], [0.001611, 0.7821, 0.8993, 0.4156, 0.8432, 0.05701, 0.671, 0.6921, 0.04406, 0.7265, 0.06582, 0.5466, 0.06679, 0.002805, 0.05724, 0.09315, 0.0682, 0.06215, 0.102, 0.1729, 0.8381, 0.5583, 0.6823, 0.06121, 0.0776, 0.05479, 0.1812, 0.008261, 0.7482, 0.03625, 0.5357, 0.8766, 0.9633, 0.085, 0.06378, 0.2511, 0.09118, 0.004466, 0.09616, 0.1983, 0.01676, 0.008609, 0.005536, 0.1685, 0.01752, 0.5061, 0.1046, 0.005462, 0.008196, 0.07392, 0.455, 0.07733, 0.1606]): _vg.add([_i], _w, 'REPLACE')
_vg = ob_hand.vertex_groups.new(name='Index2')
for _i, _w in zip([2, 3, 18, 19, 52, 53, 54, 55, 92, 93, 94, 95, 96, 97, 98, 99, 111, 118, 127, 128, 147, 148, 150, 156, 160, 164, 165, 166, 167, 168, 169, 174], [0.09968, 0.07984, 0.0915, 0.06856, 0.9386, 0.885, 0.9068, 0.9167, 0.9657, 0.9339, 0.9381, 0.9562, 0.04787, 0.05041, 0.07079, 0.09432, 0.07254, 0.13, 0.9095, 0.9274, 0.9486, 0.9518, 0.04389, 0.1086, 0.07483, 0.8888, 0.929, 0.9298, 0.9656, 0.0159, 0.004017, 0.0146]): _vg.add([_i], _w, 'REPLACE')
_vg = ob_hand.vertex_groups.new(name='Index3')
for _i, _w in zip([92, 93, 94, 95, 96, 97, 98, 99, 147, 148, 149, 150, 166, 167, 168, 169, 173], [0.01102, 0.05837, 0.0563, 0.02536, 0.9508, 0.9492, 0.9288, 0.9051, 0.04176, 0.03732, 0.9761, 0.9528, 0.06252, 0.01011, 0.9668, 0.9729, 0.9922]): _vg.add([_i], _w, 'REPLACE')
_vg = ob_hand.vertex_groups.new(name='Middle1')
for _i, _w in zip([16, 17, 18, 19, 20, 34, 35, 38, 39, 45, 46, 48, 49, 50, 51, 118, 119, 123, 125, 126, 156, 160, 163, 174, 175, 180, 181, 182, 183, 192, 193, 198, 199, 233, 234, 249], [0.004119, 0.544, 0.09488, 0.1841, 0.7451, 0.1823, 0.2584, 0.1197, 0.01697, 0.04263, 0.03514, 0.04134, 0.0327, 0.3961, 0.05929, 0.06045, 0.6355, 0.04903, 0.07352, 0.02966, 0.01804, 0.01776, 0.03492, 0.4044, 0.8351, 0.7627, 0.07906, 0.04558, 0.1063, 0.1514, 0.07268, 0.004342, 0.06385, 0.04226, 0.04875, 0.132]): _vg.add([_i], _w, 'REPLACE')
_vg = ob_hand.vertex_groups.new(name='Middle2')
for _i, _w in zip([17, 18, 19, 20, 48, 49, 50, 51, 84, 85, 86, 87, 88, 89, 90, 91, 118, 119, 125, 126, 143, 144, 174, 175, 182, 183, 184, 185, 187, 192], [0.091, 0.07174, 0.03561, 0.03326, 0.918, 0.8653, 0.5726, 0.927, 0.9431, 0.9385, 0.9626, 0.9748, 0.04274, 0.03013, 0.05328, 0.05665, 0.1082, 0.1234, 0.8483, 0.9412, 0.9563, 0.9658, 0.1175, 0.02221, 0.887, 0.8851, 0.9327, 0.9735, 0.002985, 0.001249]): _vg.add([_i], _w, 'REPLACE')
_vg = ob_hand.vertex_groups.new(name='Middle3')
for _i, _w in zip([84, 85, 88, 89, 90, 91, 143, 144, 145, 146, 184, 186, 187, 191], [0.05163, 0.05236, 0.9533, 0.9596, 0.9461, 0.9431, 0.01789, 0.01176, 0.9764, 0.9786, 0.05951, 0.9779, 0.9734, 0.9944]): _vg.add([_i], _w, 'REPLACE')
_vg = ob_hand.vertex_groups.new(name='Ring1')
for _i, _w in zip([16, 17, 20, 21, 25, 26, 35, 36, 37, 38, 40, 44, 45, 46, 47, 78, 79, 119, 120, 122, 123, 124, 174, 180, 181, 192, 193, 195, 198, 199, 200, 201, 210, 213, 214, 215, 217, 229, 232, 233, 237, 249, 250, 251, 252], [0.1175, 0.08924, 0.165, 0.7315, 0.01014, 0.007932, 0.6309, 0.7127, 0.1076, 0.1044, 0.05105, 0.2587, 0.08787, 0.7772, 0.9361, 0.008031, 0.02208, 0.09239, 0.2284, 0.009021, 0.1865, 0.7565, 0.01375, 0.07476, 0.01319, 0.3636, 0.8918, 0.01745, 0.9168, 0.2788, 0.1088, 0.9506, 0.131, 0.1032, 0.03401, 7.557e-05, 0.02254, 0.03166, 0.2002, 0.1702, 0.001572, 0.05245, 0.01874, 0.3815, 0.08962]): _vg.add([_i], _w, 'REPLACE')
_vg = ob_hand.vertex_groups.new(name='Ring2')
for _i, _w in zip([16, 17, 44, 45, 46, 47, 76, 77, 78, 79, 82, 83, 119, 120, 123, 124, 139, 140, 192, 199, 200, 201, 202, 203, 205], [0.04306, 0.06836, 0.6204, 0.7936, 0.1665, 0.04225, 0.2918, 0.2761, 0.91, 0.9074, 0.06302, 0.06592, 0.08253, 0.04008, 0.7301, 0.1814, 0.7739, 0.7769, 0.1126, 0.01266, 0.753, 0.0297, 0.1557, 0.9447, 0.02186]): _vg.add([_i], _w, 'REPLACE')
_vg = ob_hand.vertex_groups.new(name='Ring3')
for _i, _w in zip([44, 45, 76, 77, 78, 79, 80, 81, 82, 83, 139, 140, 141, 142, 200, 202, 203, 204, 205, 209], [0.04177, 0.03653, 0.6975, 0.7125, 0.05773, 0.05536, 0.9874, 0.9889, 0.9353, 0.9316, 0.2107, 0.1969, 0.9876, 0.9861, 0.07165, 0.8349, 0.01152, 0.9972, 0.963, 0.9986]): _vg.add([_i], _w, 'REPLACE')
_vg = ob_hand.vertex_groups.new(name='Pinky1')
for _i, _w in zip([4, 5, 6, 7, 10, 11, 14, 15, 16, 17, 21, 23, 24, 25, 26, 31, 36, 37, 38, 40, 41, 42, 43, 44, 68, 69, 70, 71, 112, 113, 115, 116, 120, 121, 122, 124, 135, 136, 181, 192, 194, 195, 198, 199, 200, 210, 211, 212, 213, 214, 215, 216, 217, 218, 219, 220, 221, 229, 231, 232, 233, 236, 237, 245, 248, 250, 251, 252, 253, 254, 265], [0.2652, 0.1503, 0.9247, 0.9685, 0.03258, 0.01134, 0.9009, 0.9588, 0.6758, 0.03757, 0.2259, 0.01483, 0.132, 0.07855, 0.02231, 0.0001994, 0.2394, 0.6571, 0.09668, 0.776, 0.9431, 0.8509, 0.2669, 0.05386, 0.05104, 0.0499, 0.06423, 0.027, 0.9666, 0.2715, 0.02781, 0.9398, 0.5898, 0.9097, 0.1966, 0.03217, 0.0599, 0.007611, 0.0158, 0.2069, 0.0667, 0.05598, 0.008482, 0.2675, 0.0008985, 0.8551, 0.22, 0.0001968, 0.8697, 0.848, 0.08671, 0.01767, 0.8285, 0.9189, 0.7009, 0.02834, 0.06055, 0.7453, 0.743, 0.5401, 0.06831, 0.08456, 0.535, 0.7591, 0.01051, 0.2381, 0.2359, 0.682, 0.6709, 0.001129, 0.0005715]): _vg.add([_i], _w, 'REPLACE')
_vg = ob_hand.vertex_groups.new(name='Pinky2')
for _i, _w in zip([16, 40, 41, 42, 43, 68, 69, 70, 71, 72, 73, 74, 75, 120, 121, 122, 135, 136, 137, 138, 214, 218, 219, 220, 221, 222, 223], [0.08309, 0.1646, 0.0443, 0.1318, 0.6831, 0.9045, 0.9214, 0.8689, 0.8662, 0.08826, 0.06708, 0.0734, 0.07277, 0.1129, 0.08102, 0.758, 0.8933, 0.9056, 0.04362, 0.04382, 0.03167, 0.05997, 0.2664, 0.9305, 0.856, 0.04047, 0.03818]): _vg.add([_i], _w, 'REPLACE')
_vg = ob_hand.vertex_groups.new(name='Pinky3')
for _i, _w in zip([68, 69, 70, 71, 72, 73, 74, 75, 135, 136, 137, 138, 220, 221, 222, 223, 227], [0.03026, 0.005757, 0.0655, 0.09134, 0.9074, 0.9293, 0.9212, 0.9232, 0.04219, 0.06191, 0.9498, 0.9508, 0.007776, 0.08084, 0.9526, 0.953, 0.9938]): _vg.add([_i], _w, 'REPLACE')
_m = ob_hand.modifiers.new('Armature', 'ARMATURE')
_m.object = ob_armature
ob_armature.location = (0.0, 0.0, 0.0)
ob_beziercurve.location = (0.0, 0.0, 0.0)
ob_cube.location = (0.0, 0.0, 0.0)
_m = ob_cube.modifiers.new('Array', 'ARRAY')
_m.count = 31
_m = ob_cube.modifiers.new('Curve', 'CURVE')
_m.object = ob_beziercurve

# ---- collection membership
col_collection.objects.link(ob_hand)
col_collection.objects.link(ob_armature)
col_collection.objects.link(ob_beziercurve)
col_collection.objects.link(ob_cube)

# ---- scene / render settings (as saved in the file)
scene.frame_start = 1; scene.frame_end = 250; scene.frame_set(1)
scene.render.engine = 'BLENDER_EEVEE_NEXT'
scene.render.fps = 60
scene.cycles.use_denoising = False
scene.cycles.samples = 128
scene.cycles.sampling_pattern = 'TABULATED_SOBOL'
scene.cycles.use_adaptive_sampling = False
scene.cycles.use_light_tree = False
scene.view_settings.view_transform = 'Filmic'
bpy.context.view_layer.update()

# ---- added for rendering (the .blend has no active camera and no usable light): camera, sun
cam_auto = bpy.data.cameras.new('AutoCamera')
cam_auto.lens = 50.0
cam_auto.sensor_width = 36.0
cam_auto.clip_end = 1000.0
ob_auto_camera = bpy.data.objects.new('AutoCamera', cam_auto)
scene.collection.objects.link(ob_auto_camera)
ob_auto_camera.location = (3.97874, -5.02272, 3.14387)
ob_auto_camera.rotation_euler = (1.09748, -7.21219e-08, 0.694738)
scene.camera = ob_auto_camera
light_auto_sun = bpy.data.lights.new('AutoSun', 'SUN')
light_auto_sun.energy = 3.0
light_auto_sun.angle = 0.0523599
ob_auto_sun = bpy.data.objects.new('AutoSun', light_auto_sun)
scene.collection.objects.link(ob_auto_sun)
ob_auto_sun.rotation_euler = (0.872665, 0.174533, 0.523599)
bpy.context.view_layer.update()
